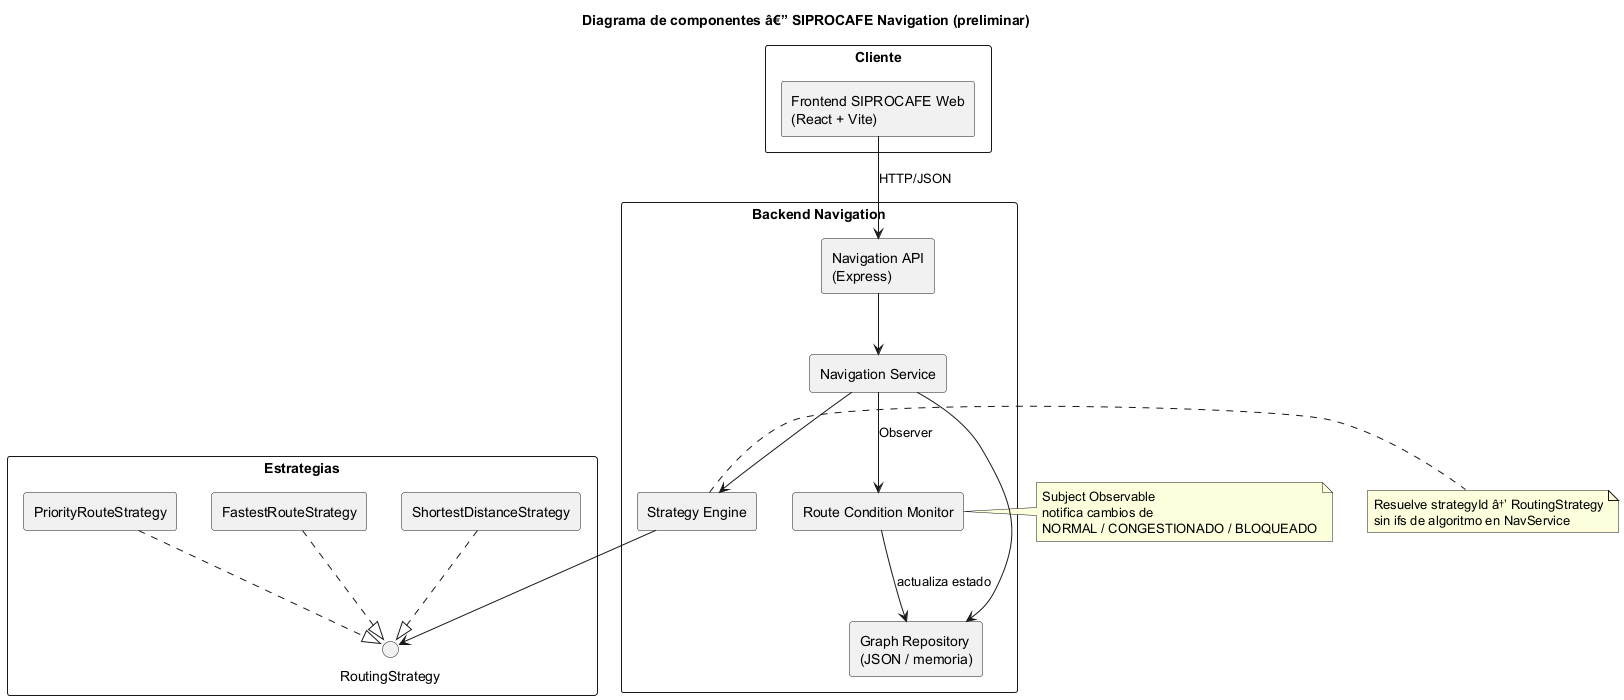

The diagram above was rendered by PlantUML. Its source (embedded in the PNG):
@startuml SIPROCAFE-NAV-Components
title Diagrama de componentes â€” SIPROCAFE Navigation (preliminar)

skinparam componentStyle rectangle
skinparam packageStyle rectangle

package "Cliente" {
  [Frontend SIPROCAFE Web\n(React + Vite)] as Frontend
}

package "Backend Navigation" {
  [Navigation API\n(Express)] as API
  [Navigation Service] as NavService
  [Strategy Engine] as StrategyEngine
  [Route Condition Monitor] as Monitor
  [Graph Repository\n(JSON / memoria)] as Repo
}

package "Estrategias" {
  [ShortestDistanceStrategy] as S1
  [FastestRouteStrategy] as S2
  [PriorityRouteStrategy] as S3
  interface "RoutingStrategy" as RSI
}

Frontend --> API : HTTP/JSON
API --> NavService
NavService --> StrategyEngine
NavService --> Monitor : Observer
StrategyEngine --> RSI
S1 ..|> RSI
S2 ..|> RSI
S3 ..|> RSI
NavService --> Repo
Monitor --> Repo : actualiza estado

note right of Monitor
  Subject Observable
  notifica cambios de
  NORMAL / CONGESTIONADO / BLOQUEADO
end note

note right of StrategyEngine
  Resuelve strategyId â†’ RoutingStrategy
  sin ifs de algoritmo en NavService
end note

@enduml